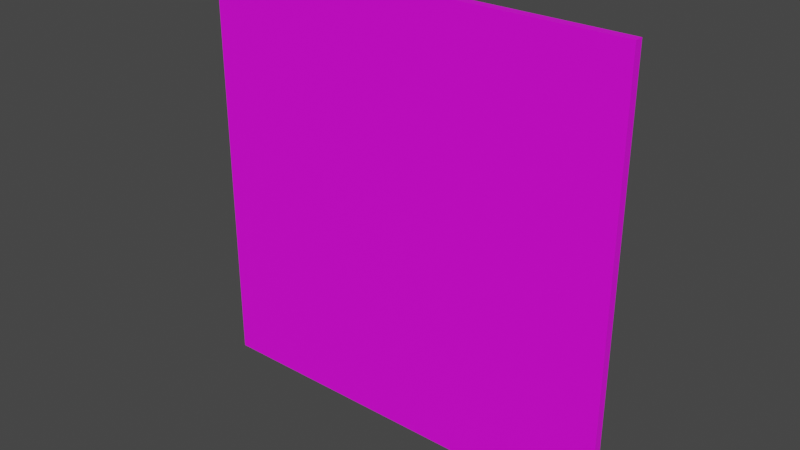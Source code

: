 # Source: PlaneModel.blend  (saved by Blender 2.80.74; exported with 4.5.12 LTS)
import bpy
from mathutils import Matrix  # noqa: F401  (used for matrix-valued properties, if any)

bpy.ops.wm.read_factory_settings(use_empty=True)
scene = bpy.context.scene
scene.name = 'Scene'

# ---- collections
col_collection = bpy.data.collections.new('Collection'); scene.collection.children.link(col_collection)

# ---- images (referenced by path relative to the original .blend; pixels are not part of the script)
import os
ASSET_DIR = os.environ.get("B2B_ASSET_DIR", "")  # directory of the original .blend (textures are referenced by path, not embedded)
HERE = os.path.dirname(os.path.abspath(__file__))  # packed textures are extracted next to this script under _unpacked/

def load_image(name, relpath, width, height, colorspace="sRGB"):
    """Load a texture the original file referenced (path relative to the .blend, or extracted next to this script)."""
    p = next((c for c in (os.path.join(HERE, relpath), os.path.join(ASSET_DIR, relpath)) if relpath and os.path.exists(c)), "")
    if p:
        img = bpy.data.images.load(p, check_existing=True)
        img.name = name
    else:  # same state as the original file: an image datablock whose file is absent (Cycles renders it pink)
        img = bpy.data.images.new(name, width, height)
        img.source = "FILE"
        img.filepath = "//" + (relpath or name)
    img.colorspace_settings.name = colorspace
    return img
img_render_png = load_image('render.png', 'render.png', 1024, 1024, 'sRGB')

# ---- materials (node trees are filled in below, after node groups)
mat_material = bpy.data.materials.new('Material')
mat_material.use_transparent_shadow = False
mat_material.roughness = 0.25

# ---- material node trees
mat_material.use_nodes = True; mat_material.node_tree.nodes.clear()
_N = mat_material.node_tree.nodes; _L = mat_material.node_tree.links
n0 = _N.new('ShaderNodeOutputMaterial'); n0.name = 'Material Output'; n0.location = (300, 300)
n1 = _N.new('ShaderNodeBsdfPrincipled'); n1.name = 'Principled BSDF'; n1.location = (10, 300)
n1.distribution = 'GGX'
n1.subsurface_method = 'BURLEY'
n1.inputs[3].default_value = 1.45
n1.inputs[27].default_value = (0.0, 0.0, 0.0, 1.0)
n1.inputs[28].default_value = 1.0
n2 = _N.new('ShaderNodeTexImage'); n2.name = 'Image Texture'; n2.location = (-280, 280)
n2.image = img_render_png
_L.new(n1.outputs[0], n0.inputs[0])
_L.new(n2.outputs[0], n1.inputs[0])
n0.is_active_output = True

# ---- world
world_world = bpy.data.worlds.new('World'); scene.world = world_world
world_world.use_nodes = True; world_world.node_tree.nodes.clear()
_N = world_world.node_tree.nodes; _L = world_world.node_tree.links
n0 = _N.new('ShaderNodeOutputWorld'); n0.name = 'World Output'; n0.location = (300, 300)
n1 = _N.new('ShaderNodeBackground'); n1.name = 'Background'; n1.location = (10, 300)
n1.inputs[0].default_value = (0.05088, 0.05088, 0.05088, 1.0)
_L.new(n1.outputs[0], n0.inputs[0])
n0.is_active_output = True
world_world.color = (0.05088, 0.05088, 0.05088)
world_world.use_sun_shadow = False
world_world.sun_shadow_jitter_overblur = 0.0

# ---- meshes
me_plane = bpy.data.meshes.new('Plane')
me_plane.from_pydata([(0.5, 0.0, 0.5), (-0.5, 0.0, 0.5), (0.5, 0.0, -0.5), (-0.5, 0.0, -0.5), (0.5, -5.96e-08, 0.5), (-0.5, 2.98e-08, 0.5), (0.5, -2.98e-08, -0.5), (-0.5, 5.96e-08, -0.5)], [], [(0, 1, 3, 2), (4, 6, 7, 5)])
_uv = me_plane.uv_layers.new(name='UVMap')
_uv.uv.foreach_set('vector', [0.9999, 0.9999, 0.0001001, 0.9999, 9.998e-05, 0.0001002, 0.9999, 9.998e-05, 0.9999, 0.9999, 0.9999, 9.998e-05, 9.998e-05, 0.0001002, 0.0001001, 0.9999])
me_plane.materials.append(mat_material)
me_plane.use_remesh_preserve_volume = False
me_plane.use_remesh_preserve_attributes = False
me_plane.use_mirror_vertex_groups = False
me_plane.update()

# ---- objects
ob_plane = bpy.data.objects.new('Plane', me_plane)

# ---- transforms, parenting, visibility, modifiers, constraints
ob_plane.location = (0.0, 0.0, 0.0)
ob_plane.lineart.crease_threshold = 0.0
_m = ob_plane.modifiers.new('Solidify', 'SOLIDIFY')
_m.nonmanifold_thickness_mode = 'FIXED'
_m.nonmanifold_merge_threshold = 0.0003

# ---- collection membership
col_collection.objects.link(ob_plane)

# ---- scene / render settings (as saved in the file)
scene.frame_start = 1; scene.frame_end = 250; scene.frame_set(1)
scene.render.engine = 'BLENDER_EEVEE_NEXT'
scene.cycles.use_denoising = False
scene.cycles.samples = 128
scene.cycles.sampling_pattern = 'TABULATED_SOBOL'
scene.cycles.use_adaptive_sampling = False
scene.cycles.use_light_tree = False
scene.view_settings.view_transform = 'Filmic'
bpy.context.view_layer.update()

# ---- added for rendering (the .blend has no active camera and no usable light): camera, sun
cam_auto = bpy.data.cameras.new('AutoCamera')
cam_auto.lens = 50.0
cam_auto.sensor_width = 36.0
cam_auto.clip_end = 1000.0
ob_auto_camera = bpy.data.objects.new('AutoCamera', cam_auto)
scene.collection.objects.link(ob_auto_camera)
ob_auto_camera.location = (1.3086, -1.57032, 1.04688)
ob_auto_camera.rotation_euler = (1.09748, -7.21219e-08, 0.694738)
scene.camera = ob_auto_camera
light_auto_sun = bpy.data.lights.new('AutoSun', 'SUN')
light_auto_sun.energy = 3.0
light_auto_sun.angle = 0.0523599
ob_auto_sun = bpy.data.objects.new('AutoSun', light_auto_sun)
scene.collection.objects.link(ob_auto_sun)
ob_auto_sun.rotation_euler = (0.872665, 0.174533, 0.523599)
bpy.context.view_layer.update()
